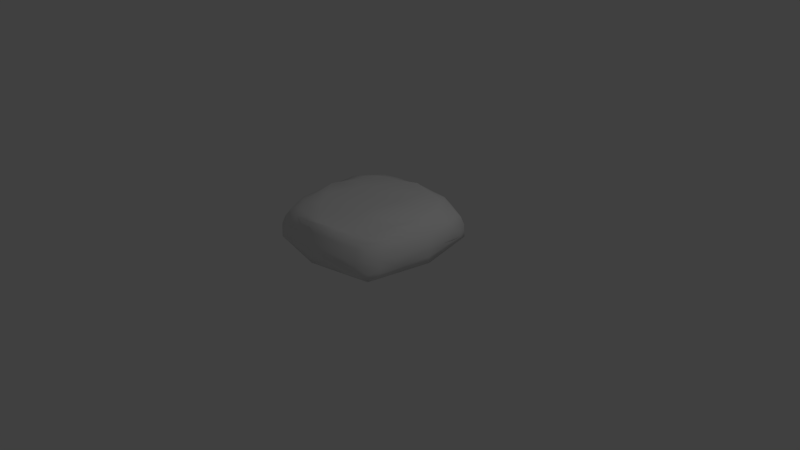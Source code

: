 # Source: terramonte.blend  (saved by Blender 2.65.0; exported with 4.5.12 LTS)
import bpy
from mathutils import Matrix  # noqa: F401  (used for matrix-valued properties, if any)

bpy.ops.wm.read_factory_settings(use_empty=True)
scene = bpy.context.scene
scene.name = 'Scene'

# ---- collections
col_collection_1 = bpy.data.collections.new('Collection 1'); scene.collection.children.link(col_collection_1)

# ---- materials (node trees are filled in below, after node groups)
mat_material = bpy.data.materials.new('Material')
mat_material.alpha_threshold = 0.0
mat_material.use_transparent_shadow = False
mat_material.roughness = 0.5
mat_material.line_color = (0.0, 0.0, 0.0, 1.0)

# ---- material node trees

# ---- world
world_world = bpy.data.worlds.new('World'); scene.world = world_world
world_world.color = (0.05088, 0.05088, 0.05088)
world_world.use_sun_shadow = False
world_world.sun_shadow_jitter_overblur = 0.0
world_world.cycles.sampling_method = 'MANUAL'
world_world.cycles.sample_map_resolution = 256

# ---- cameras
cam_camera = bpy.data.cameras.new('Camera')
cam_camera.clip_end = 100.0
cam_camera.lens = 35.0
cam_camera.sensor_width = 32.0
cam_camera.sensor_height = 18.0
cam_camera.ortho_scale = 7.314
cam_camera.dof.focus_distance = 0.0
cam_camera.dof.aperture_fstop = 128.0

# ---- lights
light_lamp = bpy.data.lights.new('Lamp', 'POINT')
light_lamp.transmission_factor = 0.0
light_lamp.cutoff_distance = 30.0
light_lamp.energy = 100.0
light_lamp.shadow_buffer_clip_start = 1.001
light_lamp.shadow_soft_size = 0.1
light_lamp.shadow_maximum_resolution = 0.006
light_lamp.use_absolute_resolution = True
light_lamp.cycles.use_multiple_importance_sampling = False

# ---- meshes
me_cube = bpy.data.meshes.new('Cube')
me_cube.from_pydata([(-0.8453, 0.4309, 0.2885), (-0.4309, -0.8453, 0.2551), (-0.4309, 0.8453, 0.2551), (0.8453, -0.4309, 0.2551), (0.72, 0.72, 0.199), (0.72, -0.72, 0.232), (-0.72, -0.72, 0.232), (-0.7052, 0.7512, 0.2655), (-0.784, 0.784, 0.1168), (-0.784, -0.784, 0.1168), (0.8137, 0.8137, 0.01124), (0.784, -0.784, 0.1168), (0.8137, -0.8137, 0.01124), (0.784, 0.784, 0.1168), (-0.8137, -0.8137, 0.01124), (-0.8137, 0.8137, 0.01124), (0.9114, -5.478e-07, 0.232), (1.724e-07, 0.9114, 0.232), (-5.339e-07, -0.9114, 0.3327), (-0.9114, 1.035e-07, 0.232), (-0.002437, 0.6618, -0.1323), (-0.3201, -0.2935, 0.3297), (1.005, -2.995e-07, 0.01124), (-2.995e-07, -1.005, 0.01124), (-1.038, 2.264e-07, 0.01124), (2.276e-07, 1.034, 0.01124), (0.8453, 0.4309, 0.2221), (0.4309, 0.8453, 0.2551), (0.4589, -0.8066, 0.2551), (-0.8453, -0.4309, 0.2551), (-6.057e-07, -0.7871, 0.3322), (1.446e-09, 0.7871, 0.3322), (0.7871, -6.534e-07, 0.3611), (-0.7871, -9.252e-08, 0.3322), (0.9525, -0.5066, -0.006368), (0.9525, 0.5066, -0.006368), (-8.931e-05, 0.999, -0.1606), (0.9796, -4.16e-07, 0.1189), (-0.5066, -0.9525, -0.006368), (0.5066, -0.9525, -0.006368), (-0.9966, 0.01023, -0.1616), (-4.071e-07, -0.9796, 0.1189), (-0.9525, 0.5066, -0.006368), (-0.9525, -0.5066, -0.006368), (0.9965, 0.01024, -0.1616), (-1.012, 1.732e-07, 0.1189), (-0.5066, 0.9525, -0.006368), (0.5066, 0.9525, -0.006368), (2.164e-07, 0.9796, 0.1189), (-9.067e-05, -0.9943, -0.1627), (-0.6011, -0.5972, 0.308), (0.9232, -0.4847, 0.1401), (-0.4847, -0.9232, 0.1401), (-0.9232, 0.4847, 0.1401), (0.6011, -0.5972, 0.2924), (0.6011, 0.5972, 0.324), (-0.6011, 0.5972, 0.3018), (0.9232, 0.4847, 0.1401), (0.8192, 0.8195, -0.1647), (0.5063, -0.8878, 0.1401), (-0.8193, 0.8194, -0.1647), (-0.8191, -0.819, -0.1655), (-0.9232, -0.4847, 0.1401), (-0.4847, 0.9232, 0.1401), (0.4847, 0.9232, 0.1401), (0.8207, -0.8174, -0.1656), (-0.8493, 5.513e-09, 0.2821), (0.1874, -0.2534, 0.3454), (0.752, 0.752, 0.1579), (-0.2062, 0.1402, 0.3309), (0.752, -0.752, 0.1744), (-0.2062, -0.647, 0.3309), (-0.752, -0.752, 0.1744), (-0.7446, 0.7676, 0.1911), (0.7826, -0.5755, 0.2436), (-0.568, 0.7983, 0.2603), (-0.5755, -0.7826, 0.2436), (-0.7752, 0.5911, 0.277), (-0.8783, -0.2155, 0.2436), (0.2294, -0.859, 0.2939), (0.2155, 0.8783, 0.2436), (0.8783, 0.2155, 0.2271), (-0.8783, 0.2155, 0.2603), (-0.2155, -0.8783, 0.2939), (-0.2155, 0.8783, 0.2436), (0.8783, -0.2155, 0.2436), (0.7826, 0.5755, 0.2106), (0.5755, 0.7826, 0.2271), (0.5895, -0.7633, 0.2436), (-0.7826, -0.5755, 0.2436), (-0.7989, 0.7989, 0.06401), (-0.7989, -0.7989, 0.06401), (0.7989, -0.7989, 0.06401), (0.7989, 0.7989, 0.06401), (-5.698e-07, -0.8493, 0.3325), (8.692e-08, 0.8493, 0.2821), (0.8493, -6.006e-07, 0.2966), (-0.5998, -0.2534, 0.3309), (0.8831, -0.6602, 0.002435), (0.8831, 0.6602, 0.002435), (-4.454e-05, 1.017, -0.07467), (0.9924, -3.578e-07, 0.06507), (-0.6602, -0.8831, 0.002435), (0.6602, -0.8831, 0.002435), (-0.4995, 0.336, -0.147), (-3.533e-07, -0.9924, 0.06507), (-0.8831, 0.6602, 0.002435), (-0.8831, -0.6602, 0.002435), (0.4971, 0.336, -0.147), (-1.025, 1.998e-07, 0.06507), (-0.6602, 0.8831, 0.002435), (0.6602, 0.8831, 0.002435), (1.944e-07, 0.9455, 0.1755), (-0.001264, -0.1662, -0.1475), (0.9788, -0.2533, 0.002435), (0.9788, 0.2533, 0.002435), (-0.001263, 0.8304, -0.1464), (0.9455, -4.819e-07, 0.1755), (-0.2533, -0.9788, 0.002435), (0.2533, -0.9788, 0.002435), (-1.017, 0.005117, -0.07521), (-4.705e-07, -0.9455, 0.2258), (-0.9951, 0.2533, 0.002435), (-0.9951, -0.2533, 0.002435), (1.001, 0.005118, -0.07521), (-0.9619, 1.384e-07, 0.1755), (-0.2533, 0.9935, 0.002435), (0.2533, 0.9935, 0.002435), (2.22e-07, 1.007, 0.06507), (-4.549e-05, -0.9997, -0.07574), (-0.516, -0.7212, 0.2815), (-0.6941, -0.2986, 0.3201), (-0.3005, -0.6921, 0.3201), (-0.7232, -0.514, 0.2815), (0.8536, -0.6344, 0.1284), (0.9514, -0.2424, 0.1295), (0.9379, -0.4957, 0.06686), (0.8842, -0.4578, 0.1976), (-0.6344, -0.8536, 0.1284), (-0.2424, -0.9514, 0.1295), (-0.4957, -0.9379, 0.06686), (-0.4578, -0.8842, 0.1976), (-0.8536, 0.6344, 0.1284), (-0.9678, 0.2424, 0.1295), (-0.9379, 0.4957, 0.06686), (-0.8842, 0.4578, 0.2143), (0.53, -0.7019, 0.2737), (0.6941, -0.2986, 0.3267), (0.7232, -0.514, 0.2737), (0.3005, -0.6921, 0.3123), (0.6941, 0.2986, 0.3426), (0.516, 0.7212, 0.2896), (0.7232, 0.514, 0.2731), (0.3005, 0.6921, 0.3281), (-0.6941, 0.2986, 0.317), (-0.516, 0.7212, 0.2784), (-0.3005, 0.6921, 0.317), (-0.7232, 0.514, 0.2951), (0.9514, 0.2424, 0.1295), (0.8536, 0.6344, 0.1284), (0.9379, 0.4957, 0.06686), (0.8842, 0.4578, 0.1811), (0.6629, 0.886, -0.08556), (0.9079, 0.4149, -0.1632), (0.8859, 0.6631, -0.08556), (0.4096, 0.9092, -0.1627), (0.2532, -0.9337, 0.1295), (0.6452, -0.8359, 0.1284), (0.5065, -0.9202, 0.06686), (0.4826, -0.8472, 0.1976), (-0.663, 0.886, -0.08556), (-0.908, 0.4148, -0.1632), (-0.4097, 0.9092, -0.1627), (-0.8859, 0.663, -0.08556), (-0.8858, -0.6628, -0.08592), (-0.4096, -0.9066, -0.1641), (-0.9078, -0.4044, -0.1636), (-0.6628, -0.8857, -0.08592), (-0.9678, -0.2424, 0.1295), (-0.8536, -0.6344, 0.1284), (-0.9379, -0.4957, 0.06686), (-0.8842, -0.4578, 0.1976), (-0.6344, 0.8536, 0.1284), (-0.2424, 0.9514, 0.1295), (-0.4578, 0.8842, 0.1976), (-0.4957, 0.9379, 0.06686), (0.2424, 0.9514, 0.1295), (0.6344, 0.8536, 0.1284), (0.4578, 0.8842, 0.1976), (0.4957, 0.9379, 0.06686), (0.6636, -0.8849, -0.086), (0.9086, -0.4036, -0.1636), (0.4103, -0.9058, -0.1642), (0.8866, -0.662, -0.086), (-0.8165, 0.8166, -0.07675), (0.8165, 0.8166, -0.07675), (0.8172, -0.8155, -0.07719), (-0.8164, -0.8163, -0.07712), (-0.2478, -0.9651, 0.06596), (-0.6493, -0.6483, 0.2625), (0.8181, -0.6049, 0.186), (-0.6049, -0.8181, 0.186), (-0.8144, 0.6127, 0.2027), (-0.6473, -0.8684, 0.06544), (0.9149, -0.2289, 0.1865), (0.9651, -0.2478, 0.06596), (0.8684, -0.6473, 0.06544), (0.265, -0.7756, 0.3031), (0.2439, 0.2194, 0.3367), (-0.7862, 0.257, 0.2886), (-0.7862, -0.257, 0.2818), (-0.4502, -0.4728, 0.3255), (0.9149, 0.2289, 0.1783), (-0.258, -0.7852, 0.307), (0.3314, 0.9513, -0.08011), (0.2413, -0.8963, 0.2117), (-0.923, -0.2289, 0.1865), (-0.6473, 0.8684, 0.06544), (0.2478, 0.9725, 0.06596), (-0.2289, -0.9149, 0.2117), (-0.8684, 0.6473, 0.06544), (-0.9814, 0.2478, 0.06596), (-0.923, 0.2289, 0.1949), (0.6563, -0.6387, 0.2586), (0.7862, -0.257, 0.2851), (0.2439, -0.4728, 0.3288), (0.7862, 0.257, 0.2848), (0.6493, 0.6483, 0.2501), (0.258, 0.7852, 0.2858), (-0.4502, 0.2194, 0.3239), (-0.258, 0.7852, 0.2803), (-0.6456, 0.6561, 0.2777), (0.9651, 0.2478, 0.06596), (0.8684, 0.6473, 0.06544), (0.8181, 0.6049, 0.1695), (0.9433, 0.3341, -0.08038), (0.4533, 0.6226, -0.1548), (0.2532, -0.9563, 0.06596), (0.6527, -0.8595, 0.06544), (0.6173, -0.7996, 0.186), (-0.3315, 0.9513, -0.08011), (-0.4546, 0.6226, -0.1548), (-0.9515, 0.3341, -0.08038), (-0.9515, -0.3288, -0.08056), (-0.4545, -0.2853, -0.1555), (-0.3314, -0.9427, -0.08083), (-0.9814, -0.2478, 0.06596), (-0.8684, -0.6473, 0.06544), (-0.8181, -0.6049, 0.186), (-0.6012, 0.8259, 0.1944), (-0.2289, 0.9149, 0.1865), (-0.2478, 0.9725, 0.06596), (0.2289, 0.9149, 0.1865), (0.6049, 0.8181, 0.1777), (0.6473, 0.8684, 0.06544), (0.3318, -0.9423, -0.08087), (0.4537, -0.2849, -0.1556), (0.9437, -0.3284, -0.0806)], [], [(198, 139, 52, 140), (199, 89, 6, 76), (200, 74, 5, 70), (201, 76, 6, 72), (202, 77, 7, 73), (203, 138, 9, 91), (204, 85, 3, 137), (205, 135, 51, 136), (206, 134, 11, 92), (207, 94, 18, 79), (208, 69, 21, 67), (209, 82, 19, 66), (210, 78, 29, 133), (211, 131, 50, 132), (212, 81, 16, 117), (213, 130, 1, 83), (214, 100, 25, 127), (215, 79, 18, 121), (46, 170, 110), (58, 162, 195), (216, 78, 19, 125), (217, 110, 15, 90), (218, 127, 25, 128), (35, 164, 99), (219, 83, 1, 141), (220, 142, 8, 90), (221, 143, 53, 144), (222, 82, 0, 145), (223, 146, 28, 88), (224, 147, 54, 148), (225, 71, 30, 149), (226, 150, 32, 96), (227, 151, 55, 152), (228, 95, 31, 153), (229, 154, 33, 97), (230, 155, 56, 156), (231, 77, 0, 157), (232, 158, 37, 101), (233, 159, 57, 160), (234, 86, 26, 161), (60, 173, 194), (235, 163, 58, 164), (236, 116, 36, 165), (237, 166, 41, 105), (238, 167, 59, 168), (239, 88, 28, 169), (240, 170, 46, 126), (241, 171, 60, 172), (242, 122, 42, 173), (243, 174, 43, 123), (244, 175, 61, 176), (245, 118, 38, 177), (246, 178, 45, 109), (247, 179, 62, 180), (248, 89, 29, 181), (249, 182, 8, 73), (250, 183, 63, 184), (251, 126, 46, 185), (252, 186, 48, 112), (253, 187, 64, 188), (254, 111, 47, 189), (255, 190, 39, 119), (256, 191, 65, 192), (257, 114, 34, 193), (39, 190, 103), (65, 193, 196), (43, 174, 107), (61, 177, 197), (118, 198, 140, 38), (23, 105, 198, 118), (105, 41, 139, 198), (130, 199, 76, 1), (50, 133, 199, 130), (133, 29, 89, 199), (134, 200, 70, 11), (51, 137, 200, 134), (137, 3, 74, 200), (138, 201, 72, 9), (52, 141, 201, 138), (141, 1, 76, 201), (142, 202, 73, 8), (53, 145, 202, 142), (145, 0, 77, 202), (102, 203, 91, 14), (38, 140, 203, 102), (140, 52, 138, 203), (135, 204, 137, 51), (37, 117, 204, 135), (117, 16, 85, 204), (114, 205, 136, 34), (22, 101, 205, 114), (101, 37, 135, 205), (98, 206, 92, 12), (34, 136, 206, 98), (136, 51, 134, 206), (146, 207, 79, 28), (54, 149, 207, 146), (149, 30, 94, 207), (150, 208, 67, 32), (55, 153, 208, 150), (153, 31, 69, 208), (154, 209, 66, 33), (56, 157, 209, 154), (157, 0, 82, 209), (131, 210, 133, 50), (33, 66, 210, 131), (66, 19, 78, 210), (71, 211, 132, 30), (21, 97, 211, 71), (97, 33, 131, 211), (158, 212, 117, 37), (57, 161, 212, 158), (161, 26, 81, 212), (94, 213, 83, 18), (30, 132, 213, 94), (132, 50, 130, 213), (162, 214, 127, 47), (58, 165, 214, 162), (165, 36, 100, 214), (166, 215, 121, 41), (59, 169, 215, 166), (169, 28, 79, 215), (110, 194, 15), (110, 170, 194), (170, 60, 194), (195, 111, 10), (195, 162, 111), (162, 47, 111), (178, 216, 125, 45), (62, 181, 216, 178), (181, 29, 78, 216), (182, 217, 90, 8), (63, 185, 217, 182), (185, 46, 110, 217), (186, 218, 128, 48), (64, 189, 218, 186), (189, 47, 127, 218), (99, 195, 10), (99, 164, 195), (164, 58, 195), (139, 219, 141, 52), (41, 121, 219, 139), (121, 18, 83, 219), (106, 220, 90, 15), (42, 144, 220, 106), (144, 53, 142, 220), (122, 221, 144, 42), (24, 109, 221, 122), (109, 45, 143, 221), (143, 222, 145, 53), (45, 125, 222, 143), (125, 19, 82, 222), (74, 223, 88, 5), (3, 148, 223, 74), (148, 54, 146, 223), (85, 224, 148, 3), (16, 96, 224, 85), (96, 32, 147, 224), (147, 225, 149, 54), (32, 67, 225, 147), (67, 21, 71, 225), (81, 226, 96, 16), (26, 152, 226, 81), (152, 55, 150, 226), (86, 227, 152, 26), (4, 87, 227, 86), (87, 27, 151, 227), (151, 228, 153, 55), (27, 80, 228, 151), (80, 17, 95, 228), (69, 229, 97, 21), (31, 156, 229, 69), (156, 56, 154, 229), (95, 230, 156, 31), (17, 84, 230, 95), (84, 2, 155, 230), (155, 231, 157, 56), (2, 75, 231, 155), (75, 7, 77, 231), (115, 232, 101, 22), (35, 160, 232, 115), (160, 57, 158, 232), (99, 233, 160, 35), (10, 93, 233, 99), (93, 13, 159, 233), (159, 234, 161, 57), (13, 68, 234, 159), (68, 4, 86, 234), (194, 106, 15), (194, 173, 106), (173, 42, 106), (115, 235, 164, 35), (22, 124, 235, 115), (124, 44, 163, 235), (163, 236, 165, 58), (44, 108, 236, 163), (108, 20, 116, 236), (119, 237, 105, 23), (39, 168, 237, 119), (168, 59, 166, 237), (103, 238, 168, 39), (12, 92, 238, 103), (92, 11, 167, 238), (167, 239, 169, 59), (11, 70, 239, 167), (70, 5, 88, 239), (100, 240, 126, 25), (36, 172, 240, 100), (172, 60, 170, 240), (116, 241, 172, 36), (20, 104, 241, 116), (104, 40, 171, 241), (171, 242, 173, 60), (40, 120, 242, 171), (120, 24, 122, 242), (120, 243, 123, 24), (40, 176, 243, 120), (176, 61, 174, 243), (104, 244, 176, 40), (20, 113, 244, 104), (113, 49, 175, 244), (175, 245, 177, 61), (49, 129, 245, 175), (129, 23, 118, 245), (123, 246, 109, 24), (43, 180, 246, 123), (180, 62, 178, 246), (107, 247, 180, 43), (14, 91, 247, 107), (91, 9, 179, 247), (179, 248, 181, 62), (9, 72, 248, 179), (72, 6, 89, 248), (75, 249, 73, 7), (2, 184, 249, 75), (184, 63, 182, 249), (84, 250, 184, 2), (17, 112, 250, 84), (112, 48, 183, 250), (183, 251, 185, 63), (48, 128, 251, 183), (128, 25, 126, 251), (80, 252, 112, 17), (27, 188, 252, 80), (188, 64, 186, 252), (87, 253, 188, 27), (4, 68, 253, 87), (68, 13, 187, 253), (187, 254, 189, 64), (13, 93, 254, 187), (93, 10, 111, 254), (129, 255, 119, 23), (49, 192, 255, 129), (192, 65, 190, 255), (113, 256, 192, 49), (20, 108, 256, 113), (108, 44, 191, 256), (191, 257, 193, 65), (44, 124, 257, 191), (124, 22, 114, 257), (103, 196, 12), (103, 190, 196), (190, 65, 196), (196, 98, 12), (196, 193, 98), (193, 34, 98), (107, 197, 14), (107, 174, 197), (174, 61, 197), (197, 102, 14), (197, 177, 102), (177, 38, 102)])
me_cube.polygons.foreach_set('use_smooth', [True] * 272)
me_cube.materials.append(mat_material)
me_cube.use_remesh_preserve_volume = False
me_cube.use_remesh_preserve_attributes = False
me_cube.use_mirror_vertex_groups = False
me_cube.update()
arm_armature = bpy.data.armatures.new('Armature')  # bones are not reproduced

# ---- objects
ob_armature = bpy.data.objects.new('Armature', arm_armature)
ob_cube = bpy.data.objects.new('Cube', me_cube)
ob_lamp = bpy.data.objects.new('Lamp', light_lamp)
ob_camera = bpy.data.objects.new('Camera', cam_camera)

# ---- transforms, parenting, visibility, modifiers, constraints
ob_armature.location = (-0.01659, -0.008223, 0.4799)
ob_armature.lineart.crease_threshold = 0.0
ob_cube.parent = ob_armature
ob_cube.matrix_parent_inverse = Matrix(((1.0, 0.0, 0.0, 0.01659), (0.0, 1.0, 0.0, 0.008223), (0.0, 0.0, 1.0, -0.06313), (0.0, 0.0, 0.0, 1.0)))
ob_cube.location = (0.0, 0.0, 0.00379)
ob_cube.lock_rotations_4d = False
ob_cube.empty_display_type = 'ARROWS'
ob_cube.lineart.crease_threshold = 0.0
_vg = ob_cube.vertex_groups.new(name='Bone')
for _i, _w in zip([0, 1, 2, 3, 4, 5, 6, 7, 8, 9, 10, 11, 12, 13, 14, 15, 16, 17, 18, 19, 20, 21, 22, 23, 24, 25, 26, 27, 28, 29, 30, 31, 32, 33, 34, 35, 36, 37, 38, 39, 40, 41, 42, 43, 44, 45, 46, 47, 48, 49, 50, 51, 52, 53, 54, 55, 56, 57, 58, 59, 60, 61, 62, 63, 64, 65, 66, 67, 68, 69, 70, 71, 72, 73, 74, 75, 76, 77, 78, 79, 80, 81, 82, 83, 84, 85, 86, 87, 88, 89, 90, 91, 92, 93, 94, 95, 96, 97, 98, 99, 100, 101, 102, 103, 104, 105, 106, 107, 108, 109, 110, 111, 112, 113, 114, 115, 116, 117, 118, 119, 120, 121, 122, 123, 124, 125, 126, 127, 128, 129, 130, 131, 132, 133, 134, 135, 136, 137, 138, 139, 140, 141, 142, 143, 144, 145, 146, 147, 148, 149, 150, 151, 152, 153, 154, 155, 156, 157, 158, 159, 160, 161, 162, 163, 164, 165, 166, 167, 168, 169, 170, 171, 172, 173, 174, 175, 176, 177, 178, 179, 180, 181, 182, 183, 184, 185, 186, 187, 188, 189, 190, 191, 192, 193, 194, 195, 196, 197, 198, 199, 200, 201, 202, 203, 204, 205, 206, 207, 208, 209, 210, 211, 212, 213, 214, 215, 216, 217, 218, 219, 220, 221, 222, 223, 224, 225, 226, 227, 228, 229, 230, 231, 232, 233, 234, 235, 236, 237, 238, 239, 240, 241, 242, 243, 244, 245, 246, 247, 248, 249, 250, 251, 252, 253, 254, 255, 256, 257], [1.0, 1.0, 1.0, 1.0, 1.0, 1.0, 1.0, 1.0, 1.0, 1.0, 1.0, 1.0, 1.0, 1.0, 1.0, 1.0, 1.0, 1.0, 1.0, 1.0, 1.0, 1.0, 1.0, 1.0, 1.0, 1.0, 1.0, 1.0, 1.0, 1.0, 1.0, 1.0, 1.0, 1.0, 1.0, 1.0, 1.0, 1.0, 1.0, 1.0, 1.0, 1.0, 1.0, 1.0, 1.0, 1.0, 1.0, 1.0, 1.0, 1.0, 1.0, 1.0, 1.0, 1.0, 1.0, 1.0, 1.0, 1.0, 1.0, 1.0, 1.0, 1.0, 1.0, 1.0, 1.0, 1.0, 1.0, 1.0, 1.0, 1.0, 1.0, 1.0, 1.0, 1.0, 1.0, 1.0, 1.0, 1.0, 1.0, 1.0, 1.0, 1.0, 1.0, 1.0, 1.0, 1.0, 1.0, 1.0, 1.0, 1.0, 1.0, 1.0, 1.0, 1.0, 1.0, 1.0, 1.0, 1.0, 1.0, 1.0, 1.0, 1.0, 1.0, 1.0, 1.0, 1.0, 1.0, 1.0, 1.0, 1.0, 1.0, 1.0, 1.0, 1.0, 1.0, 1.0, 1.0, 1.0, 1.0, 1.0, 1.0, 1.0, 1.0, 1.0, 1.0, 1.0, 1.0, 1.0, 1.0, 1.0, 1.0, 1.0, 1.0, 1.0, 1.0, 1.0, 1.0, 1.0, 1.0, 1.0, 1.0, 1.0, 1.0, 1.0, 1.0, 1.0, 1.0, 1.0, 1.0, 1.0, 1.0, 1.0, 1.0, 1.0, 1.0, 1.0, 1.0, 1.0, 1.0, 1.0, 1.0, 1.0, 1.0, 1.0, 1.0, 1.0, 1.0, 1.0, 1.0, 1.0, 1.0, 1.0, 1.0, 1.0, 1.0, 1.0, 1.0, 1.0, 1.0, 1.0, 1.0, 1.0, 1.0, 1.0, 1.0, 1.0, 1.0, 1.0, 1.0, 1.0, 1.0, 1.0, 1.0, 1.0, 1.0, 1.0, 1.0, 1.0, 1.0, 1.0, 1.0, 1.0, 1.0, 1.0, 1.0, 1.0, 1.0, 1.0, 1.0, 1.0, 1.0, 1.0, 1.0, 1.0, 1.0, 1.0, 1.0, 1.0, 1.0, 1.0, 1.0, 1.0, 1.0, 1.0, 1.0, 1.0, 1.0, 1.0, 1.0, 1.0, 1.0, 1.0, 1.0, 1.0, 1.0, 1.0, 1.0, 1.0, 1.0, 1.0, 1.0, 1.0, 1.0, 1.0, 1.0, 1.0, 1.0, 1.0, 1.0, 1.0, 1.0, 1.0, 1.0, 1.0, 1.0, 1.0, 1.0, 1.0]): _vg.add([_i], _w, 'REPLACE')
_m = ob_cube.modifiers.new('Armature', 'ARMATURE')
_m.object = ob_armature
ob_lamp.location = (4.076, 1.005, 5.904)
ob_lamp.rotation_euler = (0.6503, 0.05522, 1.866)
ob_lamp.lock_rotations_4d = False
ob_lamp.empty_display_type = 'ARROWS'
ob_lamp.color = (0.0, 0.0, 0.0, 0.0)
ob_lamp.lineart.crease_threshold = 0.0
ob_camera.location = (7.481, -6.508, 5.344)
ob_camera.rotation_euler = (1.109, 0.01082, 0.8149)
ob_camera.lock_rotations_4d = False
ob_camera.empty_display_type = 'ARROWS'
ob_camera.color = (0.0, 0.0, 0.0, 0.0)
ob_camera.display_type = 'WIRE'
ob_camera.lineart.crease_threshold = 0.0

# ---- collection membership
col_collection_1.objects.link(ob_armature)
col_collection_1.objects.link(ob_cube)
col_collection_1.objects.link(ob_lamp)
col_collection_1.objects.link(ob_camera)

# ---- scene / render settings (as saved in the file)
scene.camera = ob_camera
scene.frame_start = 1; scene.frame_end = 250; scene.frame_set(25)
scene.render.engine = 'BLENDER_EEVEE_NEXT'
scene.render.image_settings.color_mode = 'RGB'
scene.render.image_settings.compression = 90
scene.render.resolution_percentage = 50
scene.render.dither_intensity = 0.0
scene.render.bake_margin = 2
scene.render.bake_bias = 0.0
scene.cycles.use_denoising = False
scene.cycles.samples = 10
scene.cycles.sampling_pattern = 'TABULATED_SOBOL'
scene.cycles.light_sampling_threshold = 0.0
scene.cycles.use_adaptive_sampling = False
scene.cycles.use_light_tree = False
scene.cycles.blur_glossy = 0.0
scene.cycles.volume_bounces = 1
scene.cycles.pixel_filter_type = 'GAUSSIAN'
scene.cycles.sample_clamp_indirect = 0.0
scene.view_settings.view_transform = 'Standard'
bpy.context.view_layer.update()
